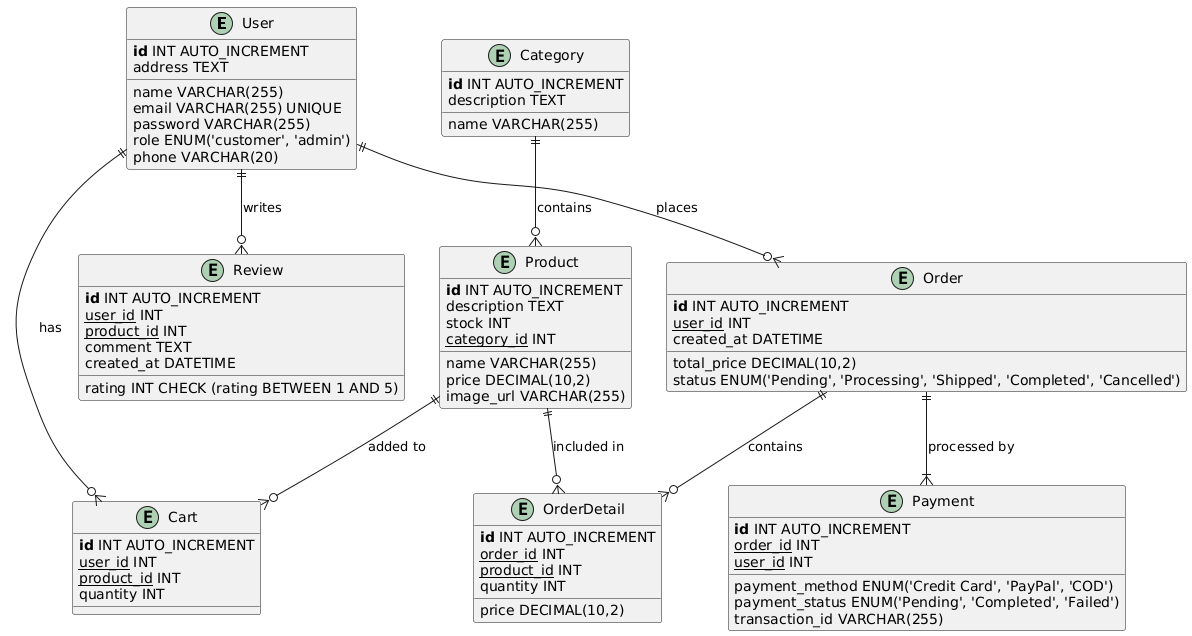

The diagram above was rendered by PlantUML. Its source (embedded in the PNG):
@startuml
!define primary_key(x) <b>x</b>
!define foreign_key(x) <u>x</u>

entity User {
    primary_key(id) INT AUTO_INCREMENT
    name VARCHAR(255)
    email VARCHAR(255) UNIQUE
    password VARCHAR(255)
    role ENUM('customer', 'admin')
    address TEXT
    phone VARCHAR(20)
}

entity Category {
    primary_key(id) INT AUTO_INCREMENT
    name VARCHAR(255)
    description TEXT
}

entity Product {
    primary_key(id) INT AUTO_INCREMENT
    name VARCHAR(255)
    description TEXT
    price DECIMAL(10,2)
    stock INT
    foreign_key(category_id) INT
    image_url VARCHAR(255)
}

entity Cart {
    primary_key(id) INT AUTO_INCREMENT
    foreign_key(user_id) INT
    foreign_key(product_id) INT
    quantity INT
}

entity Order {
    primary_key(id) INT AUTO_INCREMENT
    foreign_key(user_id) INT
    total_price DECIMAL(10,2)
    status ENUM('Pending', 'Processing', 'Shipped', 'Completed', 'Cancelled')
    created_at DATETIME
}

entity OrderDetail {
    primary_key(id) INT AUTO_INCREMENT
    foreign_key(order_id) INT
    foreign_key(product_id) INT
    quantity INT
    price DECIMAL(10,2)
}

entity Payment {
    primary_key(id) INT AUTO_INCREMENT
    foreign_key(order_id) INT
    foreign_key(user_id) INT
    payment_method ENUM('Credit Card', 'PayPal', 'COD')
    payment_status ENUM('Pending', 'Completed', 'Failed')
    transaction_id VARCHAR(255)
}

entity Review {
    primary_key(id) INT AUTO_INCREMENT
    foreign_key(user_id) INT
    foreign_key(product_id) INT
    rating INT CHECK (rating BETWEEN 1 AND 5)
    comment TEXT
    created_at DATETIME
}

User ||--o{ Cart : "has"
User ||--o{ Order : "places"
User ||--o{ Review : "writes"
Category ||--o{ Product : "contains"
Product ||--o{ Cart : "added to"
Product ||--o{ OrderDetail : "included in"
Order ||--o{ OrderDetail : "contains"
Order ||--|{ Payment : "processed by"
@enduml